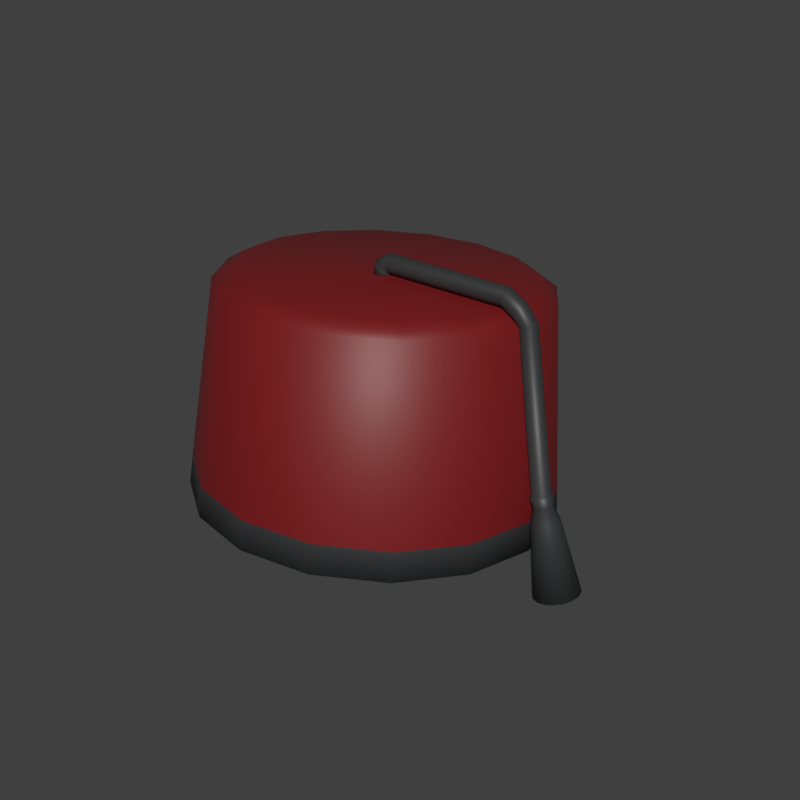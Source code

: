 # Source: DrGluon_Hat.blend  (saved by Blender 3.1.7; exported with 4.5.12 LTS)
import bpy
from mathutils import Matrix  # noqa: F401  (used for matrix-valued properties, if any)

bpy.ops.wm.read_factory_settings(use_empty=True)
scene = bpy.context.scene
scene.name = 'Scene'

# ---- materials (node trees are filled in below, after node groups)
mat_clothing_black = bpy.data.materials.new('Clothing Black')
mat_clothing_black.use_transparent_shadow = False
mat_strawberry_002 = bpy.data.materials.new('Strawberry.002')
mat_strawberry_002.use_transparent_shadow = False

# ---- material node trees
mat_clothing_black.use_nodes = True; mat_clothing_black.node_tree.nodes.clear()
_N = mat_clothing_black.node_tree.nodes; _L = mat_clothing_black.node_tree.links
n0 = _N.new('ShaderNodeBsdfPrincipled'); n0.name = 'Principled BSDF'; n0.location = (10, 300)
n0.distribution = 'GGX'
n0.subsurface_method = 'RANDOM_WALK_SKIN'
n0.inputs[0].default_value = (0.0331, 0.03434, 0.0356, 1.0)
n0.inputs[3].default_value = 1.45
n0.inputs[27].default_value = (0.0, 0.0, 0.0, 1.0)
n0.inputs[28].default_value = 1.0
n1 = _N.new('ShaderNodeOutputMaterial'); n1.name = 'Material Output'; n1.location = (300, 300)
_L.new(n0.outputs[0], n1.inputs[0])
n1.is_active_output = True
mat_strawberry_002.use_nodes = True; mat_strawberry_002.node_tree.nodes.clear()
_N = mat_strawberry_002.node_tree.nodes; _L = mat_strawberry_002.node_tree.links
n0 = _N.new('ShaderNodeBsdfPrincipled'); n0.name = 'Principled BSDF'; n0.location = (10, 300)
n0.distribution = 'GGX'
n0.subsurface_method = 'RANDOM_WALK_SKIN'
n0.inputs[0].default_value = (0.1844, 0.007242, 0.008876, 1.0)
n0.inputs[3].default_value = 1.45
n0.inputs[27].default_value = (0.0, 0.0, 0.0, 1.0)
n0.inputs[28].default_value = 1.0
n1 = _N.new('ShaderNodeOutputMaterial'); n1.name = 'Material Output'; n1.location = (300, 300)
_L.new(n0.outputs[0], n1.inputs[0])
n1.is_active_output = True

# ---- world
world_world = bpy.data.worlds.new('World'); scene.world = world_world
world_world.color = (0.05088, 0.05088, 0.05088)
world_world.use_sun_shadow = False
world_world.sun_shadow_jitter_overblur = 0.0
world_world.cycles.sampling_method = 'MANUAL'
world_world.light_settings.ao_factor = 0.2844

# ---- meshes
me_cylinder_015 = bpy.data.meshes.new('Cylinder.015')
me_cylinder_015.from_pydata([(-0.8515, 1.0, 0.208), (12.75, 0.9999, 0.209), (-0.8515, 0.9239, -0.1747), (12.69, 0.9234, -0.1697), (-0.8515, 0.7071, -0.4991), (12.65, 0.7064, -0.4909), (-0.8515, 0.3827, -0.7159), (12.62, 0.3818, -0.7057), (-0.8515, 4.729e-07, -0.792), (12.62, -0.0009606, -0.7814), (-0.8515, -0.3827, -0.7159), (12.63, -0.3835, -0.7064), (-0.8515, -0.7071, -0.4991), (12.67, -0.7077, -0.4923), (-0.8515, -0.9239, -0.1747), (12.72, -0.9242, -0.1715), (-0.8515, -1.0, 0.208), (12.77, -0.9999, 0.2071), (-0.8515, -0.9239, 0.5907), (12.83, -0.9234, 0.5857), (-0.8515, -0.7071, 0.9151), (12.87, -0.7064, 0.9069), (-0.8515, -0.3827, 1.132), (12.9, -0.3818, 1.122), (-0.8515, 5.604e-07, 1.208), (12.91, 0.0009593, 1.197), (-0.8515, 0.3827, 1.132), (12.89, 0.3835, 1.122), (-0.8515, 0.7071, 0.9151), (12.85, 0.7077, 0.9083), (-0.8515, 0.9239, 0.5907), (12.8, 0.9242, 0.5875), (-1.313, 1.0, 0.208), (-1.195, 0.9239, -0.1559), (-1.095, 0.7071, -0.4645), (-1.028, 0.3827, -0.6707), (-1.004, 5.66e-07, -0.7431), (-1.028, -0.3827, -0.6707), (-1.095, -0.7071, -0.4645), (-1.195, -0.9239, -0.1559), (-1.313, -1.0, 0.208), (-1.431, -0.9239, 0.572), (-1.532, -0.7071, 0.8805), (-1.599, -0.3827, 1.087), (-1.622, 1.017e-06, 1.159), (-1.599, 0.3827, 1.087), (-1.532, 0.7071, 0.8805), (-1.431, 0.9239, 0.572), (-1.831, 0.7664, -0.1691), (-1.522, 0.6903, -0.3954), (-1.261, 0.4735, -0.5872), (-1.086, 0.1491, -0.7154), (-1.024, -0.2336, -0.7604), (-1.086, -0.6163, -0.7154), (-1.261, -0.9407, -0.5872), (-1.522, -1.157, -0.3954), (-1.831, -1.234, -0.1691), (-2.139, -1.157, 0.05723), (-2.401, -0.9407, 0.2491), (-2.576, -0.6163, 0.3773), (-2.637, -0.2336, 0.4223), (-2.576, 0.1491, 0.3773), (-2.401, 0.4735, 0.2491), (-2.139, 0.6903, 0.05723), (-1.938, 0.7664, -0.9571), (-1.556, 0.6903, -0.9685), (-1.231, 0.4735, -0.9782), (-1.015, 0.1491, -0.9847), (-0.9385, -0.2336, -0.987), (-1.015, -0.6163, -0.9847), (-1.231, -0.9407, -0.9782), (-1.556, -1.157, -0.9685), (-1.938, -1.234, -0.9571), (-2.321, -1.157, -0.9457), (-2.645, -0.9407, -0.936), (-2.862, -0.6163, -0.9295), (-2.938, -0.2336, -0.9273), (-2.862, 0.1491, -0.9295), (-2.645, 0.4735, -0.936), (-2.321, 0.6903, -0.9457), (13.96, 0.9995, -1.011), (14.19, 1.083, -0.7057), (13.77, 0.777, -1.273), (13.66, 0.4491, -1.451), (13.63, 0.06567, -1.518), (13.7, -0.315, -1.465), (13.85, -0.6348, -1.299), (14.06, -0.8452, -1.045), (14.3, -0.914, -0.7429), (14.52, -0.8309, -0.4376), (14.71, -0.6085, -0.176), (14.82, -0.2806, 0.002183), (14.85, 0.1029, 0.06975), (14.78, 0.4835, 0.01643), (14.63, 0.8034, -0.1497), (14.42, 1.014, -0.4032), (17.39, 2.631, -19.03), (17.76, 2.732, -18.93), (17.1, 2.394, -19.13), (16.91, 2.057, -19.2), (16.87, 1.672, -19.24), (16.98, 1.297, -19.25), (17.22, 0.9885, -19.22), (17.55, 0.7945, -19.16), (17.93, 0.7443, -19.07), (18.29, 0.8453, -18.97), (18.59, 1.082, -18.88), (18.77, 1.419, -18.8), (18.81, 1.805, -18.76), (18.7, 2.18, -18.75), (18.46, 2.488, -18.78), (18.13, 2.682, -18.85), (16.0, -0.4678, -1.732), (16.18, -0.1288, -1.676), (14.32, 0.4873, -1.873), (14.28, 0.1014, -1.913), (16.22, 0.2571, -1.636), (14.39, -0.2727, -1.933), (16.11, 0.6312, -1.617), (14.63, -0.5779, -1.928), (15.87, 0.9364, -1.622), (14.96, -0.7679, -1.9), (15.54, 1.126, -1.65), (15.34, -0.8137, -1.853), (15.16, 1.172, -1.697), (14.8, 1.067, -1.756), (15.7, -0.7083, -1.794), (14.5, 0.8263, -1.818), (17.7, 2.754, -20.3), (18.06, 2.856, -20.2), (17.4, 2.514, -20.39), (17.21, 2.174, -20.47), (17.17, 1.785, -20.51), (17.28, 1.406, -20.52), (17.52, 1.095, -20.49), (17.86, 0.899, -20.43), (18.24, 0.8482, -20.34), (18.6, 0.9503, -20.24), (18.9, 1.19, -20.14), (19.09, 1.53, -20.07), (19.13, 1.919, -20.02), (19.02, 2.298, -20.01), (18.78, 2.609, -20.05), (18.45, 2.805, -20.11), (16.67, 1.662, -19.36), (16.8, 1.202, -19.36), (19.04, 1.825, -18.76), (18.91, 2.285, -18.75), (17.09, 0.8237, -19.33), (18.62, 2.663, -18.79), (17.5, 0.5859, -19.25), (18.21, 2.9, -18.87), (17.96, 0.5243, -19.14), (17.75, 2.962, -18.97), (17.3, 2.838, -19.09), (18.41, 0.6482, -19.02), (16.94, 2.548, -19.21), (18.77, 0.9388, -18.91), (16.72, 2.134, -19.3), (18.99, 1.352, -18.81), (19.28, 4.937, -29.58), (20.2, 5.192, -29.34), (18.53, 4.338, -29.82), (18.07, 3.488, -30.01), (17.97, 2.515, -30.12), (18.24, 1.567, -30.14), (18.84, 0.7893, -30.07), (19.68, 0.2997, -29.9), (20.63, 0.1728, -29.68), (21.55, 0.4279, -29.43), (22.29, 1.026, -29.2), (22.75, 1.877, -29.01), (22.86, 2.85, -28.9), (22.59, 3.798, -28.88), (21.99, 4.575, -28.95), (21.15, 5.065, -29.12), (19.84, 2.664, -21.36), (19.47, 3.138, -21.4), (17.55, 0.8312, -22.08), (18.06, 0.5329, -21.98), (18.96, 3.436, -21.5), (18.64, 0.4556, -21.85), (18.38, 3.514, -21.64), (17.82, 3.358, -21.79), (19.2, 0.6111, -21.7), (17.37, 2.994, -21.93), (19.66, 0.9756, -21.55), (17.09, 2.475, -22.05), (19.94, 1.494, -21.44), (17.02, 1.882, -22.12), (20.0, 2.087, -21.37), (17.19, 1.305, -22.13), (-2.473, 21.09, -25.19), (5.19, 19.57, -25.19), (11.69, 15.23, -25.19), (16.03, 8.731, -25.19), (17.55, 1.068, -25.19), (16.03, -6.594, -25.19), (11.69, -13.09, -25.19), (5.19, -17.43, -25.19), (-2.473, -18.96, -25.19), (-10.14, -17.43, -25.19), (-16.63, -13.09, -25.19), (-20.97, -6.594, -25.19), (-22.5, 1.068, -25.19), (-20.97, 8.731, -25.19), (-16.63, 15.23, -25.19), (-10.14, 19.57, -25.19), (-2.473, 16.57, -0.8947), (-2.473, 18.64, -2.166), (3.459, 15.39, -0.8947), (4.25, 17.3, -2.166), (8.488, 12.03, -0.8947), (9.95, 13.49, -2.166), (11.85, 7.0, -0.8947), (13.76, 7.791, -2.166), (13.03, 1.068, -0.8947), (15.1, 1.068, -2.166), (11.85, -4.863, -0.8947), (13.76, -5.655, -2.166), (8.488, -9.892, -0.8947), (9.95, -11.35, -2.166), (3.459, -13.25, -0.8947), (4.25, -15.16, -2.166), (-2.473, -14.43, -0.8947), (-2.473, -16.5, -2.166), (-8.405, -13.25, -0.8947), (-9.196, -15.16, -2.166), (-13.43, -9.892, -0.8947), (-14.9, -11.35, -2.166), (-16.79, -4.863, -0.8947), (-18.7, -5.655, -2.166), (-17.97, 1.068, -0.8947), (-20.04, 1.068, -2.166), (-16.79, 7.0, -0.8947), (-18.7, 7.791, -2.166), (-13.43, 12.03, -0.8947), (-14.9, 13.49, -2.166), (-8.405, 15.39, -0.8947), (-9.196, 17.3, -2.166), (-2.473, 20.79, -22.07), (5.076, 19.29, -22.07), (-10.02, 19.29, -22.07), (11.48, 15.02, -22.07), (15.75, 8.616, -22.07), (17.25, 1.068, -22.07), (15.75, -6.48, -22.07), (11.48, -12.88, -22.07), (5.076, -17.15, -22.07), (-2.473, -18.66, -22.07), (-10.02, -17.15, -22.07), (-16.42, -12.88, -22.07), (-20.7, -6.48, -22.07), (-22.2, 1.068, -22.07), (-20.7, 8.616, -22.07), (-16.42, 15.02, -22.07)], [], [(0, 1, 3, 2), (2, 3, 5, 4), (4, 5, 7, 6), (6, 7, 9, 8), (8, 9, 11, 10), (10, 11, 13, 12), (12, 13, 15, 14), (14, 15, 17, 16), (16, 17, 19, 18), (18, 19, 21, 20), (20, 21, 23, 22), (22, 23, 25, 24), (24, 25, 27, 26), (26, 27, 29, 28), (11, 9, 84, 85), (28, 29, 31, 30), (30, 31, 1, 0), (8, 10, 37, 36), (41, 42, 58, 57), (18, 20, 42, 41), (28, 30, 47, 46), (4, 6, 35, 34), (14, 16, 40, 39), (0, 2, 33, 32), (24, 26, 45, 44), (10, 12, 38, 37), (20, 22, 43, 42), (30, 0, 32, 47), (6, 8, 36, 35), (16, 18, 41, 40), (26, 28, 46, 45), (2, 4, 34, 33), (12, 14, 39, 38), (22, 24, 44, 43), (62, 63, 79, 78), (34, 35, 51, 50), (42, 43, 59, 58), (35, 36, 52, 51), (43, 44, 60, 59), (36, 37, 53, 52), (44, 45, 61, 60), (37, 38, 54, 53), (45, 46, 62, 61), (38, 39, 55, 54), (46, 47, 63, 62), (39, 40, 56, 55), (32, 33, 49, 48), (47, 32, 48, 63), (40, 41, 57, 56), (33, 34, 50, 49), (64, 65, 66, 67, 68, 69, 70, 71, 72, 73, 74, 75, 76, 77, 78, 79), (55, 56, 72, 71), (48, 49, 65, 64), (63, 48, 64, 79), (56, 57, 73, 72), (49, 50, 66, 65), (57, 58, 74, 73), (50, 51, 67, 66), (58, 59, 75, 74), (51, 52, 68, 67), (59, 60, 76, 75), (52, 53, 69, 68), (60, 61, 77, 76), (53, 54, 70, 69), (61, 62, 78, 77), (54, 55, 71, 70), (113, 112, 106, 107), (21, 19, 89, 90), (31, 29, 94, 95), (7, 5, 82, 83), (17, 15, 87, 88), (3, 1, 81, 80), (27, 25, 92, 93), (13, 11, 85, 86), (23, 21, 90, 91), (1, 31, 95, 81), (9, 7, 83, 84), (19, 17, 88, 89), (29, 27, 93, 94), (5, 3, 80, 82), (15, 13, 86, 87), (25, 23, 91, 92), (145, 144, 132, 133), (115, 114, 99, 100), (116, 113, 107, 108), (117, 115, 100, 101), (118, 116, 108, 109), (119, 117, 101, 102), (120, 118, 109, 110), (121, 119, 102, 103), (122, 120, 110, 111), (123, 121, 103, 104), (125, 124, 97, 96), (124, 122, 111, 97), (126, 123, 104, 105), (127, 125, 96, 98), (112, 126, 105, 106), (114, 127, 98, 99), (83, 82, 127, 114), (90, 89, 126, 112), (82, 80, 125, 127), (89, 88, 123, 126), (81, 95, 122, 124), (80, 81, 124, 125), (88, 87, 121, 123), (95, 94, 120, 122), (87, 86, 119, 121), (94, 93, 118, 120), (86, 85, 117, 119), (93, 92, 116, 118), (85, 84, 115, 117), (92, 91, 113, 116), (84, 83, 114, 115), (91, 90, 112, 113), (177, 176, 173, 174), (147, 146, 140, 141), (148, 145, 133, 134), (149, 147, 141, 142), (150, 148, 134, 135), (151, 149, 142, 143), (152, 150, 135, 136), (154, 153, 129, 128), (153, 151, 143, 129), (155, 152, 136, 137), (156, 154, 128, 130), (157, 155, 137, 138), (158, 156, 130, 131), (159, 157, 138, 139), (144, 158, 131, 132), (146, 159, 139, 140), (108, 107, 159, 146), (100, 99, 158, 144), (107, 106, 157, 159), (99, 98, 156, 158), (106, 105, 155, 157), (98, 96, 154, 156), (105, 104, 152, 155), (97, 111, 151, 153), (96, 97, 153, 154), (104, 103, 150, 152), (111, 110, 149, 151), (103, 102, 148, 150), (110, 109, 147, 149), (102, 101, 145, 148), (109, 108, 146, 147), (101, 100, 144, 145), (160, 161, 175, 174, 173, 172, 171, 170, 169, 168, 167, 166, 165, 164, 163, 162), (179, 178, 166, 167), (180, 177, 174, 175), (181, 179, 167, 168), (183, 182, 161, 160), (182, 180, 175, 161), (184, 181, 168, 169), (185, 183, 160, 162), (186, 184, 169, 170), (187, 185, 162, 163), (188, 186, 170, 171), (189, 187, 163, 164), (190, 188, 171, 172), (191, 189, 164, 165), (176, 190, 172, 173), (178, 191, 165, 166), (134, 133, 191, 178), (141, 140, 190, 176), (133, 132, 189, 191), (140, 139, 188, 190), (132, 131, 187, 189), (139, 138, 186, 188), (131, 130, 185, 187), (138, 137, 184, 186), (130, 128, 183, 185), (137, 136, 181, 184), (129, 143, 180, 182), (128, 129, 182, 183), (136, 135, 179, 181), (143, 142, 177, 180), (135, 134, 178, 179), (142, 141, 176, 177), (242, 239, 209, 240), (243, 213, 215, 244), (244, 215, 217, 245), (245, 217, 219, 246), (246, 219, 221, 247), (247, 221, 223, 248), (248, 223, 225, 249), (249, 225, 227, 250), (250, 227, 229, 251), (251, 229, 231, 252), (252, 231, 233, 253), (253, 233, 235, 254), (254, 235, 237, 255), (255, 237, 239, 242), (240, 209, 211, 241), (241, 211, 213, 243), (192, 193, 194, 195, 196, 197, 198, 199, 200, 201, 202, 203, 204, 205, 206, 207), (211, 209, 208, 210), (213, 211, 210, 212), (215, 213, 212, 214), (217, 215, 214, 216), (219, 217, 216, 218), (221, 219, 218, 220), (223, 221, 220, 222), (225, 223, 222, 224), (227, 225, 224, 226), (229, 227, 226, 228), (231, 229, 228, 230), (233, 231, 230, 232), (235, 233, 232, 234), (237, 235, 234, 236), (239, 237, 236, 238), (209, 239, 238, 208), (210, 208, 238, 236, 234, 232, 230, 228, 226, 224, 222, 220, 218, 216, 214, 212), (193, 241, 243, 194), (192, 240, 241, 193), (206, 255, 242, 207), (205, 254, 255, 206), (204, 253, 254, 205), (203, 252, 253, 204), (202, 251, 252, 203), (201, 250, 251, 202), (200, 249, 250, 201), (199, 248, 249, 200), (198, 247, 248, 199), (197, 246, 247, 198), (196, 245, 246, 197), (195, 244, 245, 196), (194, 243, 244, 195), (207, 242, 240, 192)])
me_cylinder_015.polygons.foreach_set('use_smooth', [True] * 228)
me_cylinder_015.polygons.foreach_set('material_index', [0, 0, 0, 0, 0, 0, 0, 0, 0, 0, 0, 0, 0, 0, 0, 0, 0, 0, 0, 0, 0, 0, 0, 0, 0, 0, 0, 0, 0, 0, 0, 0, 0, 0, 0, 0, 0, 0, 0, 0, 0, 0, 0, 0, 0, 0, 0, 0, 0, 0, 0, 0, 0, 0, 0, 0, 0, 0, 0, 0, 0, 0, 0, 0, 0, 0, 0, 0, 0, 0, 0, 0, 0, 0, 0, 0, 0, 0, 0, 0, 0, 0, 0, 0, 0, 0, 0, 0, 0, 0, 0, 0, 0, 0, 0, 0, 0, 0, 0, 0, 0, 0, 0, 0, 0, 0, 0, 0, 0, 0, 0, 0, 0, 0, 0, 0, 0, 0, 0, 0, 0, 0, 0, 0, 0, 0, 0, 0, 0, 0, 0, 0, 0, 0, 0, 0, 0, 0, 0, 0, 0, 0, 0, 0, 0, 0, 0, 0, 0, 0, 0, 0, 0, 0, 0, 0, 0, 0, 0, 0, 0, 0, 0, 0, 0, 0, 0, 0, 0, 0, 0, 0, 0, 0, 0, 0, 0, 0, 1, 1, 1, 1, 1, 1, 1, 1, 1, 1, 1, 1, 1, 1, 1, 1, 1, 1, 1, 1, 1, 1, 1, 1, 1, 1, 1, 1, 1, 1, 1, 1, 1, 1, 0, 0, 0, 0, 0, 0, 0, 0, 0, 0, 0, 0, 0, 0, 0, 0])
_uv = me_cylinder_015.uv_layers.new(name='UVMap')
_uv.uv.foreach_set('vector', [1.0, 0.5, 1.0, 1.0, 0.9375, 1.0, 0.9375, 0.5, 0.9375, 0.5, 0.9375, 1.0, 0.875, 1.0, 0.875, 0.5, 0.875, 0.5, 0.875, 1.0, 0.8125, 1.0, 0.8125, 0.5, 0.8125, 0.5, 0.8125, 1.0, 0.75, 1.0, 0.75, 0.5, 0.75, 0.5, 0.75, 1.0, 0.6875, 1.0, 0.6875, 0.5, 0.6875, 0.5, 0.6875, 1.0, 0.625, 1.0, 0.625, 0.5, 0.625, 0.5, 0.625, 1.0, 0.5625, 1.0, 0.5625, 0.5, 0.5625, 0.5, 0.5625, 1.0, 0.5, 1.0, 0.5, 0.5, 0.5, 0.5, 0.5, 1.0, 0.4375, 1.0, 0.4375, 0.5, 0.4375, 0.5, 0.4375, 1.0, 0.375, 1.0, 0.375, 0.5, 0.375, 0.5, 0.375, 1.0, 0.3125, 1.0, 0.3125, 0.5, 0.3125, 0.5, 0.3125, 1.0, 0.25, 1.0, 0.25, 0.5, 0.25, 0.5, 0.25, 1.0, 0.1875, 1.0, 0.1875, 0.5, 0.1875, 0.5, 0.1875, 1.0, 0.125, 1.0, 0.125, 0.5, 0.6875, 1.0, 0.75, 1.0, 0.75, 1.0, 0.6875, 1.0, 0.125, 0.5, 0.125, 1.0, 0.0625, 1.0, 0.0625, 0.5, 0.0625, 0.5, 0.0625, 1.0, 0.0, 1.0, 0.0, 0.5, 0.75, 0.5, 0.6875, 0.5, 0.6875, 0.5, 0.75, 0.5, 0.4375, 0.5, 0.375, 0.5, 0.375, 0.5, 0.4375, 0.5, 0.4375, 0.5, 0.375, 0.5, 0.375, 0.5, 0.4375, 0.5, 0.125, 0.5, 0.0625, 0.5, 0.0625, 0.5, 0.125, 0.5, 0.875, 0.5, 0.8125, 0.5, 0.8125, 0.5, 0.875, 0.5, 0.5625, 0.5, 0.5, 0.5, 0.5, 0.5, 0.5625, 0.5, 1.0, 0.5, 0.9375, 0.5, 0.9375, 0.5, 1.0, 0.5, 0.25, 0.5, 0.1875, 0.5, 0.1875, 0.5, 0.25, 0.5, 0.6875, 0.5, 0.625, 0.5, 0.625, 0.5, 0.6875, 0.5, 0.375, 0.5, 0.3125, 0.5, 0.3125, 0.5, 0.375, 0.5, 0.0625, 0.5, 0.0, 0.5, 0.0, 0.5, 0.0625, 0.5, 0.8125, 0.5, 0.75, 0.5, 0.75, 0.5, 0.8125, 0.5, 0.5, 0.5, 0.4375, 0.5, 0.4375, 0.5, 0.5, 0.5, 0.1875, 0.5, 0.125, 0.5, 0.125, 0.5, 0.1875, 0.5, 0.9375, 0.5, 0.875, 0.5, 0.875, 0.5, 0.9375, 0.5, 0.625, 0.5, 0.5625, 0.5, 0.5625, 0.5, 0.625, 0.5, 0.3125, 0.5, 0.25, 0.5, 0.25, 0.5, 0.3125, 0.5, 0.125, 0.5, 0.0625, 0.5, 0.0625, 0.5, 0.125, 0.5, 0.875, 0.5, 0.8125, 0.5, 0.8125, 0.5, 0.875, 0.5, 0.375, 0.5, 0.3125, 0.5, 0.3125, 0.5, 0.375, 0.5, 0.8125, 0.5, 0.75, 0.5, 0.75, 0.5, 0.8125, 0.5, 0.3125, 0.5, 0.25, 0.5, 0.25, 0.5, 0.3125, 0.5, 0.75, 0.5, 0.6875, 0.5, 0.6875, 0.5, 0.75, 0.5, 0.25, 0.5, 0.1875, 0.5, 0.1875, 0.5, 0.25, 0.5, 0.6875, 0.5, 0.625, 0.5, 0.625, 0.5, 0.6875, 0.5, 0.1875, 0.5, 0.125, 0.5, 0.125, 0.5, 0.1875, 0.5, 0.625, 0.5, 0.5625, 0.5, 0.5625, 0.5, 0.625, 0.5, 0.125, 0.5, 0.0625, 0.5, 0.0625, 0.5, 0.125, 0.5, 0.5625, 0.5, 0.5, 0.5, 0.5, 0.5, 0.5625, 0.5, 1.0, 0.5, 0.9375, 0.5, 0.9375, 0.5, 1.0, 0.5, 0.0625, 0.5, 0.0, 0.5, 0.0, 0.5, 0.0625, 0.5, 0.5, 0.5, 0.4375, 0.5, 0.4375, 0.5, 0.5, 0.5, 0.9375, 0.5, 0.875, 0.5, 0.875, 0.5, 0.9375, 0.5, 0.75, 0.49, 0.8418, 0.4717, 0.9197, 0.4197, 0.9717, 0.3418, 0.99, 0.25, 0.9717, 0.1582, 0.9197, 0.08029, 0.8418, 0.02827, 0.75, 0.01, 0.6582, 0.02827, 0.5803, 0.08029, 0.5283, 0.1582, 0.51, 0.25, 0.5283, 0.3418, 0.5803, 0.4197, 0.6582, 0.4717, 0.5625, 0.5, 0.5, 0.5, 0.5, 0.5, 0.5625, 0.5, 1.0, 0.5, 0.9375, 0.5, 0.9375, 0.5, 1.0, 0.5, 0.0625, 0.5, 0.0, 0.5, 0.0, 0.5, 0.0625, 0.5, 0.5, 0.5, 0.4375, 0.5, 0.4375, 0.5, 0.5, 0.5, 0.9375, 0.5, 0.875, 0.5, 0.875, 0.5, 0.9375, 0.5, 0.4375, 0.5, 0.375, 0.5, 0.375, 0.5, 0.4375, 0.5, 0.875, 0.5, 0.8125, 0.5, 0.8125, 0.5, 0.875, 0.5, 0.375, 0.5, 0.3125, 0.5, 0.3125, 0.5, 0.375, 0.5, 0.8125, 0.5, 0.75, 0.5, 0.75, 0.5, 0.8125, 0.5, 0.3125, 0.5, 0.25, 0.5, 0.25, 0.5, 0.3125, 0.5, 0.75, 0.5, 0.6875, 0.5, 0.6875, 0.5, 0.75, 0.5, 0.25, 0.5, 0.1875, 0.5, 0.1875, 0.5, 0.25, 0.5, 0.6875, 0.5, 0.625, 0.5, 0.625, 0.5, 0.6875, 0.5, 0.1875, 0.5, 0.125, 0.5, 0.125, 0.5, 0.1875, 0.5, 0.625, 0.5, 0.5625, 0.5, 0.5625, 0.5, 0.625, 0.5, 0.3125, 1.0, 0.375, 1.0, 0.375, 1.0, 0.3125, 1.0, 0.375, 1.0, 0.4375, 1.0, 0.4375, 1.0, 0.375, 1.0, 0.0625, 1.0, 0.125, 1.0, 0.125, 1.0, 0.0625, 1.0, 0.8125, 1.0, 0.875, 1.0, 0.875, 1.0, 0.8125, 1.0, 0.5, 1.0, 0.5625, 1.0, 0.5625, 1.0, 0.5, 1.0, 0.9375, 1.0, 1.0, 1.0, 1.0, 1.0, 0.9375, 1.0, 0.1875, 1.0, 0.25, 1.0, 0.25, 1.0, 0.1875, 1.0, 0.625, 1.0, 0.6875, 1.0, 0.6875, 1.0, 0.625, 1.0, 0.3125, 1.0, 0.375, 1.0, 0.375, 1.0, 0.3125, 1.0, 0.0, 1.0, 0.0625, 1.0, 0.0625, 1.0, 0.0, 1.0, 0.75, 1.0, 0.8125, 1.0, 0.8125, 1.0, 0.75, 1.0, 0.4375, 1.0, 0.5, 1.0, 0.5, 1.0, 0.4375, 1.0, 0.125, 1.0, 0.1875, 1.0, 0.1875, 1.0, 0.125, 1.0, 0.875, 1.0, 0.9375, 1.0, 0.9375, 1.0, 0.875, 1.0, 0.5625, 1.0, 0.625, 1.0, 0.625, 1.0, 0.5625, 1.0, 0.25, 1.0, 0.3125, 1.0, 0.3125, 1.0, 0.25, 1.0, 0.6875, 1.0, 0.75, 1.0, 0.75, 1.0, 0.6875, 1.0, 0.75, 1.0, 0.8125, 1.0, 0.8125, 1.0, 0.75, 1.0, 0.25, 1.0, 0.3125, 1.0, 0.3125, 1.0, 0.25, 1.0, 0.6875, 1.0, 0.75, 1.0, 0.75, 1.0, 0.6875, 1.0, 0.1875, 1.0, 0.25, 1.0, 0.25, 1.0, 0.1875, 1.0, 0.625, 1.0, 0.6875, 1.0, 0.6875, 1.0, 0.625, 1.0, 0.125, 1.0, 0.1875, 1.0, 0.1875, 1.0, 0.125, 1.0, 0.5625, 1.0, 0.625, 1.0, 0.625, 1.0, 0.5625, 1.0, 0.0625, 1.0, 0.125, 1.0, 0.125, 1.0, 0.0625, 1.0, 0.5, 1.0, 0.5625, 1.0, 0.5625, 1.0, 0.5, 1.0, 0.9375, 1.0, 1.0, 1.0, 1.0, 1.0, 0.9375, 1.0, 0.0, 1.0, 0.0625, 1.0, 0.0625, 1.0, 0.0, 1.0, 0.4375, 1.0, 0.5, 1.0, 0.5, 1.0, 0.4375, 1.0, 0.875, 1.0, 0.9375, 1.0, 0.9375, 1.0, 0.875, 1.0, 0.375, 1.0, 0.4375, 1.0, 0.4375, 1.0, 0.375, 1.0, 0.8125, 1.0, 0.875, 1.0, 0.875, 1.0, 0.8125, 1.0, 0.8125, 1.0, 0.875, 1.0, 0.875, 1.0, 0.8125, 1.0, 0.375, 1.0, 0.4375, 1.0, 0.4375, 1.0, 0.375, 1.0, 0.875, 1.0, 0.9375, 1.0, 0.9375, 1.0, 0.875, 1.0, 0.4375, 1.0, 0.5, 1.0, 0.5, 1.0, 0.4375, 1.0, 0.0, 1.0, 0.0625, 1.0, 0.0625, 1.0, 0.0, 1.0, 0.9375, 1.0, 1.0, 1.0, 1.0, 1.0, 0.9375, 1.0, 0.5, 1.0, 0.5625, 1.0, 0.5625, 1.0, 0.5, 1.0, 0.0625, 1.0, 0.125, 1.0, 0.125, 1.0, 0.0625, 1.0, 0.5625, 1.0, 0.625, 1.0, 0.625, 1.0, 0.5625, 1.0, 0.125, 1.0, 0.1875, 1.0, 0.1875, 1.0, 0.125, 1.0, 0.625, 1.0, 0.6875, 1.0, 0.6875, 1.0, 0.625, 1.0, 0.1875, 1.0, 0.25, 1.0, 0.25, 1.0, 0.1875, 1.0, 0.6875, 1.0, 0.75, 1.0, 0.75, 1.0, 0.6875, 1.0, 0.25, 1.0, 0.3125, 1.0, 0.3125, 1.0, 0.25, 1.0, 0.75, 1.0, 0.8125, 1.0, 0.8125, 1.0, 0.75, 1.0, 0.3125, 1.0, 0.375, 1.0, 0.375, 1.0, 0.3125, 1.0, 0.125, 1.0, 0.1875, 1.0, 0.1875, 1.0, 0.125, 1.0, 0.1875, 1.0, 0.25, 1.0, 0.25, 1.0, 0.1875, 1.0, 0.625, 1.0, 0.6875, 1.0, 0.6875, 1.0, 0.625, 1.0, 0.125, 1.0, 0.1875, 1.0, 0.1875, 1.0, 0.125, 1.0, 0.5625, 1.0, 0.625, 1.0, 0.625, 1.0, 0.5625, 1.0, 0.0625, 1.0, 0.125, 1.0, 0.125, 1.0, 0.0625, 1.0, 0.5, 1.0, 0.5625, 1.0, 0.5625, 1.0, 0.5, 1.0, 0.9375, 1.0, 1.0, 1.0, 1.0, 1.0, 0.9375, 1.0, 0.0, 1.0, 0.0625, 1.0, 0.0625, 1.0, 0.0, 1.0, 0.4375, 1.0, 0.5, 1.0, 0.5, 1.0, 0.4375, 1.0, 0.875, 1.0, 0.9375, 1.0, 0.9375, 1.0, 0.875, 1.0, 0.375, 1.0, 0.4375, 1.0, 0.4375, 1.0, 0.375, 1.0, 0.8125, 1.0, 0.875, 1.0, 0.875, 1.0, 0.8125, 1.0, 0.3125, 1.0, 0.375, 1.0, 0.375, 1.0, 0.3125, 1.0, 0.75, 1.0, 0.8125, 1.0, 0.8125, 1.0, 0.75, 1.0, 0.25, 1.0, 0.3125, 1.0, 0.3125, 1.0, 0.25, 1.0, 0.25, 1.0, 0.3125, 1.0, 0.3125, 1.0, 0.25, 1.0, 0.75, 1.0, 0.8125, 1.0, 0.8125, 1.0, 0.75, 1.0, 0.3125, 1.0, 0.375, 1.0, 0.375, 1.0, 0.3125, 1.0, 0.8125, 1.0, 0.875, 1.0, 0.875, 1.0, 0.8125, 1.0, 0.375, 1.0, 0.4375, 1.0, 0.4375, 1.0, 0.375, 1.0, 0.875, 1.0, 0.9375, 1.0, 0.9375, 1.0, 0.875, 1.0, 0.4375, 1.0, 0.5, 1.0, 0.5, 1.0, 0.4375, 1.0, 0.0, 1.0, 0.0625, 1.0, 0.0625, 1.0, 0.0, 1.0, 0.9375, 1.0, 1.0, 1.0, 1.0, 1.0, 0.9375, 1.0, 0.5, 1.0, 0.5625, 1.0, 0.5625, 1.0, 0.5, 1.0, 0.0625, 1.0, 0.125, 1.0, 0.125, 1.0, 0.0625, 1.0, 0.5625, 1.0, 0.625, 1.0, 0.625, 1.0, 0.5625, 1.0, 0.125, 1.0, 0.1875, 1.0, 0.1875, 1.0, 0.125, 1.0, 0.625, 1.0, 0.6875, 1.0, 0.6875, 1.0, 0.625, 1.0, 0.1875, 1.0, 0.25, 1.0, 0.25, 1.0, 0.1875, 1.0, 0.6875, 1.0, 0.75, 1.0, 0.75, 1.0, 0.6875, 1.0, 0.3418, 0.4717, 0.25, 0.49, 0.1582, 0.4717, 0.08029, 0.4197, 0.02827, 0.3418, 0.01, 0.25, 0.02827, 0.1582, 0.08029, 0.08029, 0.1582, 0.02827, 0.25, 0.01, 0.3418, 0.02827, 0.4197, 0.08029, 0.4717, 0.1582, 0.49, 0.25, 0.4717, 0.3418, 0.4197, 0.4197, 0.5625, 1.0, 0.625, 1.0, 0.625, 1.0, 0.5625, 1.0, 0.0625, 1.0, 0.125, 1.0, 0.125, 1.0, 0.0625, 1.0, 0.5, 1.0, 0.5625, 1.0, 0.5625, 1.0, 0.5, 1.0, 0.9375, 1.0, 1.0, 1.0, 1.0, 1.0, 0.9375, 1.0, 0.0, 1.0, 0.0625, 1.0, 0.0625, 1.0, 0.0, 1.0, 0.4375, 1.0, 0.5, 1.0, 0.5, 1.0, 0.4375, 1.0, 0.875, 1.0, 0.9375, 1.0, 0.9375, 1.0, 0.875, 1.0, 0.375, 1.0, 0.4375, 1.0, 0.4375, 1.0, 0.375, 1.0, 0.8125, 1.0, 0.875, 1.0, 0.875, 1.0, 0.8125, 1.0, 0.3125, 1.0, 0.375, 1.0, 0.375, 1.0, 0.3125, 1.0, 0.75, 1.0, 0.8125, 1.0, 0.8125, 1.0, 0.75, 1.0, 0.25, 1.0, 0.3125, 1.0, 0.3125, 1.0, 0.25, 1.0, 0.6875, 1.0, 0.75, 1.0, 0.75, 1.0, 0.6875, 1.0, 0.1875, 1.0, 0.25, 1.0, 0.25, 1.0, 0.1875, 1.0, 0.625, 1.0, 0.6875, 1.0, 0.6875, 1.0, 0.625, 1.0, 0.625, 1.0, 0.6875, 1.0, 0.6875, 1.0, 0.625, 1.0, 0.1875, 1.0, 0.25, 1.0, 0.25, 1.0, 0.1875, 1.0, 0.6875, 1.0, 0.75, 1.0, 0.75, 1.0, 0.6875, 1.0, 0.25, 1.0, 0.3125, 1.0, 0.3125, 1.0, 0.25, 1.0, 0.75, 1.0, 0.8125, 1.0, 0.8125, 1.0, 0.75, 1.0, 0.3125, 1.0, 0.375, 1.0, 0.375, 1.0, 0.3125, 1.0, 0.8125, 1.0, 0.875, 1.0, 0.875, 1.0, 0.8125, 1.0, 0.375, 1.0, 0.4375, 1.0, 0.4375, 1.0, 0.375, 1.0, 0.875, 1.0, 0.9375, 1.0, 0.9375, 1.0, 0.875, 1.0, 0.4375, 1.0, 0.5, 1.0, 0.5, 1.0, 0.4375, 1.0, 0.0, 1.0, 0.0625, 1.0, 0.0625, 1.0, 0.0, 1.0, 0.9375, 1.0, 1.0, 1.0, 1.0, 1.0, 0.9375, 1.0, 0.5, 1.0, 0.5625, 1.0, 0.5625, 1.0, 0.5, 1.0, 0.0625, 1.0, 0.125, 1.0, 0.125, 1.0, 0.0625, 1.0, 0.5625, 1.0, 0.625, 1.0, 0.625, 1.0, 0.5625, 1.0, 0.125, 1.0, 0.1875, 1.0, 0.1875, 1.0, 0.125, 1.0, 0.0625, 0.7367, 0.0625, 0.9735, 0.0, 0.9735, 0.0, 0.7367, 0.875, 0.7367, 0.875, 0.9735, 0.8125, 0.9735, 0.8125, 0.7367, 0.8125, 0.7367, 0.8125, 0.9735, 0.75, 0.9735, 0.75, 0.7367, 0.75, 0.7367, 0.75, 0.9735, 0.6875, 0.9735, 0.6875, 0.7367, 0.6875, 0.7367, 0.6875, 0.9735, 0.625, 0.9735, 0.625, 0.7367, 0.625, 0.7367, 0.625, 0.9735, 0.5625, 0.9735, 0.5625, 0.7367, 0.5625, 0.7367, 0.5625, 0.9735, 0.5, 0.9735, 0.5, 0.7367, 0.5, 0.7367, 0.5, 0.9735, 0.4375, 0.9735, 0.4375, 0.7367, 0.4375, 0.7367, 0.4375, 0.9735, 0.375, 0.9735, 0.375, 0.7367, 0.375, 0.7367, 0.375, 0.9735, 0.3125, 0.9735, 0.3125, 0.7367, 0.3125, 0.7367, 0.3125, 0.9735, 0.25, 0.9735, 0.25, 0.7367, 0.25, 0.7367, 0.25, 0.9735, 0.1875, 0.9735, 0.1875, 0.7367, 0.1875, 0.7367, 0.1875, 0.9735, 0.125, 0.9735, 0.125, 0.7367, 0.125, 0.7367, 0.125, 0.9735, 0.0625, 0.9735, 0.0625, 0.7367, 1.0, 0.7367, 1.0, 0.9735, 0.9375, 0.9735, 0.9375, 0.7367, 0.9375, 0.7367, 0.9375, 0.9735, 0.875, 0.9735, 0.875, 0.7367, 0.75, 0.49, 0.8418, 0.4717, 0.9197, 0.4197, 0.9717, 0.3418, 0.99, 0.25, 0.9717, 0.1582, 0.9197, 0.08029, 0.8418, 0.02827, 0.75, 0.01, 0.6582, 0.02827, 0.5803, 0.08029, 0.5283, 0.1582, 0.51, 0.25, 0.5283, 0.3418, 0.5803, 0.4197, 0.6582, 0.4717, 0.3418, 0.4717, 0.25, 0.49, 0.25, 0.4632, 0.3316, 0.447, 0.4197, 0.4197, 0.3418, 0.4717, 0.3316, 0.447, 0.4008, 0.4008, 0.4717, 0.3418, 0.4197, 0.4197, 0.4008, 0.4008, 0.447, 0.3316, 0.49, 0.25, 0.4717, 0.3418, 0.447, 0.3316, 0.4632, 0.25, 0.4717, 0.1582, 0.49, 0.25, 0.4632, 0.25, 0.447, 0.1684, 0.4197, 0.08029, 0.4717, 0.1582, 0.447, 0.1684, 0.4008, 0.09922, 0.3418, 0.02827, 0.4197, 0.08029, 0.4008, 0.09922, 0.3316, 0.05299, 0.25, 0.01, 0.3418, 0.02827, 0.3316, 0.05299, 0.25, 0.03676, 0.1582, 0.02827, 0.25, 0.01, 0.25, 0.03676, 0.1684, 0.05299, 0.08029, 0.08029, 0.1582, 0.02827, 0.1684, 0.05299, 0.09922, 0.09922, 0.02827, 0.1582, 0.08029, 0.08029, 0.09922, 0.09922, 0.05299, 0.1684, 0.01, 0.25, 0.02827, 0.1582, 0.05299, 0.1684, 0.03676, 0.25, 0.02827, 0.3418, 0.01, 0.25, 0.03676, 0.25, 0.05299, 0.3316, 0.08029, 0.4197, 0.02827, 0.3418, 0.05299, 0.3316, 0.09922, 0.4008, 0.1582, 0.4717, 0.08029, 0.4197, 0.09922, 0.4008, 0.1684, 0.447, 0.25, 0.49, 0.1582, 0.4717, 0.1684, 0.447, 0.25, 0.4632, 0.3316, 0.447, 0.25, 0.4632, 0.1684, 0.447, 0.09922, 0.4008, 0.05299, 0.3316, 0.03676, 0.25, 0.05299, 0.1684, 0.09922, 0.09922, 0.1684, 0.05299, 0.25, 0.03676, 0.3316, 0.05299, 0.4008, 0.09922, 0.447, 0.1684, 0.4632, 0.25, 0.447, 0.3316, 0.4008, 0.4008, 0.9375, 0.5, 0.9375, 0.7367, 0.875, 0.7367, 0.875, 0.5, 1.0, 0.5, 1.0, 0.7367, 0.9375, 0.7367, 0.9375, 0.5, 0.125, 0.5, 0.125, 0.7367, 0.0625, 0.7367, 0.0625, 0.5, 0.1875, 0.5, 0.1875, 0.7367, 0.125, 0.7367, 0.125, 0.5, 0.25, 0.5, 0.25, 0.7367, 0.1875, 0.7367, 0.1875, 0.5, 0.3125, 0.5, 0.3125, 0.7367, 0.25, 0.7367, 0.25, 0.5, 0.375, 0.5, 0.375, 0.7367, 0.3125, 0.7367, 0.3125, 0.5, 0.4375, 0.5, 0.4375, 0.7367, 0.375, 0.7367, 0.375, 0.5, 0.5, 0.5, 0.5, 0.7367, 0.4375, 0.7367, 0.4375, 0.5, 0.5625, 0.5, 0.5625, 0.7367, 0.5, 0.7367, 0.5, 0.5, 0.625, 0.5, 0.625, 0.7367, 0.5625, 0.7367, 0.5625, 0.5, 0.6875, 0.5, 0.6875, 0.7367, 0.625, 0.7367, 0.625, 0.5, 0.75, 0.5, 0.75, 0.7367, 0.6875, 0.7367, 0.6875, 0.5, 0.8125, 0.5, 0.8125, 0.7367, 0.75, 0.7367, 0.75, 0.5, 0.875, 0.5, 0.875, 0.7367, 0.8125, 0.7367, 0.8125, 0.5, 0.0625, 0.5, 0.0625, 0.7367, 0.0, 0.7367, 0.0, 0.5])
me_cylinder_015.materials.append(mat_clothing_black)
me_cylinder_015.materials.append(mat_strawberry_002)
me_cylinder_015.update()
arm_armature_001 = bpy.data.armatures.new('Armature.001')  # bones are not reproduced

# ---- objects
ob_armature = bpy.data.objects.new('Armature', arm_armature_001)
ob_drgluon_fez_hat = bpy.data.objects.new('DrGluon Fez Hat', me_cylinder_015)

# ---- transforms, parenting, visibility, modifiers, constraints
ob_armature.location = (0.0, 0.0, 0.0)
ob_armature.show_in_front = True
ob_armature.lineart.crease_threshold = 0.0
ob_drgluon_fez_hat.parent = ob_armature
ob_drgluon_fez_hat.location = (0.02355, 0.01565, 1.352)
ob_drgluon_fez_hat.rotation_euler = (-0.09016, 0.0, 0.0)
ob_drgluon_fez_hat.scale = (0.009522, 0.009522, 0.009522)
_vg = ob_drgluon_fez_hat.vertex_groups.new(name='LowerSpine')
_vg = ob_drgluon_fez_hat.vertex_groups.new(name='Spine')
_vg = ob_drgluon_fez_hat.vertex_groups.new(name='UpperSpine')
_vg = ob_drgluon_fez_hat.vertex_groups.new(name='Neck')
_vg = ob_drgluon_fez_hat.vertex_groups.new(name='Head')
_vg.add([0, 1, 2, 3, 4, 5, 6, 7, 8, 9, 10, 11, 12, 13, 14, 15, 16, 17, 18, 19, 20, 21, 22, 23, 24, 25, 26, 27, 28, 29, 30, 31, 32, 33, 34, 35, 36, 37, 38, 39, 40, 41, 42, 43, 44, 45, 46, 47, 48, 49, 50, 51, 52, 53, 54, 55, 56, 57, 58, 59, 60, 61, 62, 63, 64, 65, 66, 67, 68, 69, 70, 71, 72, 73, 74, 75, 76, 77, 78, 79, 80, 81, 82, 83, 84, 85, 86, 87, 88, 89, 90, 91, 92, 93, 94, 95, 96, 97, 98, 99, 100, 101, 102, 103, 104, 105, 106, 107, 108, 109, 110, 111, 112, 113, 114, 115, 116, 117, 118, 119, 120, 121, 122, 123, 124, 125, 126, 127, 128, 129, 130, 131, 132, 133, 134, 135, 136, 137, 138, 139, 140, 141, 142, 143, 144, 145, 146, 147, 148, 149, 150, 151, 152, 153, 154, 155, 156, 157, 158, 159, 160, 161, 162, 163, 164, 165, 166, 167, 168, 169, 170, 171, 172, 173, 174, 175, 176, 177, 178, 179, 180, 181, 182, 183, 184, 185, 186, 187, 188, 189, 190, 191, 192, 193, 194, 195, 196, 197, 198, 199, 200, 201, 202, 203, 204, 205, 206, 207, 208, 209, 210, 211, 212, 213, 214, 215, 216, 217, 218, 219, 220, 221, 222, 223, 224, 225, 226, 227, 228, 229, 230, 231, 232, 233, 234, 235, 236, 237, 238, 239, 240, 241, 242, 243, 244, 245, 246, 247, 248, 249, 250, 251, 252, 253, 254, 255], 1.0, 'REPLACE')
_vg = ob_drgluon_fez_hat.vertex_groups.new(name='Shoulder.L')
_vg = ob_drgluon_fez_hat.vertex_groups.new(name='UpperArm.L')
_vg = ob_drgluon_fez_hat.vertex_groups.new(name='LowerArm.L')
for _i, _w in zip([0, 1, 2, 3, 4, 5, 6, 7, 8, 9, 10, 11, 12, 13, 14, 15, 16, 17, 18, 19, 20, 21, 22, 23, 24, 25, 26, 27, 28, 29, 30, 31, 32, 33, 34, 35, 36, 37, 38, 39, 40, 41, 42, 43, 44, 45, 46, 47, 48, 49, 50, 51, 52, 53, 54, 55, 56, 57, 58, 59, 60, 61, 62, 63, 64, 65, 66, 67, 68, 69, 70, 71, 72, 73, 74, 75, 76, 77, 78, 79, 80, 81, 82, 83, 84, 85, 86, 87, 88, 89, 90, 91, 92, 93, 94, 95, 96, 97, 98, 99, 100, 101, 102, 103, 104, 105, 106, 107, 108, 109, 110, 111, 112, 113, 114, 115, 116, 117, 118, 119, 120, 121, 122, 123, 124, 125, 126, 127, 128, 129, 130, 131, 132, 133, 134, 135, 136, 137, 138, 139, 140, 141, 142, 143, 144, 145, 146, 147, 148, 149, 150, 151, 152, 153, 154, 155, 156, 157, 158, 159, 160, 161, 162, 163, 164, 165, 166, 167, 168, 169, 170, 171, 172, 173, 174, 175, 176, 177, 178, 179, 180, 181, 182, 183, 184, 185, 186, 187, 188, 189, 190, 191], [0.0, 0.0, 0.0, 0.0, 0.0, 0.0, 0.0, 0.0, 0.0, 0.0, 0.0, 0.0, 0.0, 0.0, 0.0, 0.0, 0.0, 0.0, 0.0, 0.0, 0.0, 0.0, 0.0, 0.0, 0.0, 0.0, 0.0, 0.0, 0.0, 0.0, 0.0, 0.0, 0.0, 0.0, 0.0, 0.0, 0.0, 0.0, 0.0, 0.0, 0.0, 0.0, 0.0, 0.0, 0.0, 0.0, 0.0, 0.0, 0.0, 0.0, 0.0, 0.0, 0.0, 0.0, 0.0, 0.0, 0.0, 0.0, 0.0, 0.0, 0.0, 0.0, 0.0, 0.0, 0.0, 0.0, 0.0, 0.0, 0.0, 0.0, 0.0, 0.0, 0.0, 0.0, 0.0, 0.0, 0.0, 0.0, 0.0, 0.0, 0.0, 0.0, 0.0, 0.0, 0.0, 0.0, 0.0, 0.0, 0.0, 0.0, 0.0, 0.0, 0.0, 0.0, 0.0, 0.0, 0.0, 0.0, 0.0, 0.0, 0.0, 0.0, 0.0, 0.0, 0.0, 0.0, 0.0, 0.0, 0.0, 0.0, 0.0, 0.0, 0.0, 0.0, 0.0, 0.0, 0.0, 0.0, 0.0, 0.0, 0.0, 0.0, 0.0, 0.0, 0.0, 0.0, 0.0, 0.0, 0.0, 0.0, 0.0, 0.0, 0.0, 0.0, 0.0, 0.0, 0.0, 0.0, 0.0, 0.0, 0.0, 0.0, 0.0, 0.0, 0.0, 0.0, 0.0, 0.0, 0.0, 0.0, 0.0, 0.0, 0.0, 0.0, 0.0, 0.0, 0.0, 0.0, 0.0, 0.0, 0.0, 0.0, 0.0, 0.0, 0.0, 0.0, 0.0, 0.0, 0.0, 0.0, 0.0, 0.0, 0.0, 0.0, 0.0, 0.0, 0.0, 0.0, 0.0, 0.0, 0.0, 0.0, 0.0, 0.0, 0.0, 0.0, 0.0, 0.0, 0.0, 0.0, 0.0, 0.0]): _vg.add([_i], _w, 'REPLACE')
_vg = ob_drgluon_fez_hat.vertex_groups.new(name='Hand.L')
for _i, _w in zip([0, 1, 2, 3, 4, 5, 6, 7, 8, 9, 10, 11, 12, 13, 14, 15, 16, 17, 18, 19, 20, 21, 22, 23, 24, 25, 26, 27, 28, 29, 30, 31, 32, 33, 34, 35, 36, 37, 38, 39, 40, 41, 42, 43, 44, 45, 46, 47, 48, 49, 50, 51, 52, 53, 54, 55, 56, 57, 58, 59, 60, 61, 62, 63, 64, 65, 66, 67, 68, 69, 70, 71, 72, 73, 74, 75, 76, 77, 78, 79, 80, 81, 82, 83, 84, 85, 86, 87, 88, 89, 90, 91, 92, 93, 94, 95, 96, 97, 98, 99, 100, 101, 102, 103, 104, 105, 106, 107, 108, 109, 110, 111, 112, 113, 114, 115, 116, 117, 118, 119, 120, 121, 122, 123, 124, 125, 126, 127, 128, 129, 130, 131, 132, 133, 134, 135, 136, 137, 138, 139, 140, 141, 142, 143, 144, 145, 146, 147, 148, 149, 150, 151, 152, 153, 154, 155, 156, 157, 158, 159, 160, 161, 162, 163, 164, 165, 166, 167, 168, 169, 175, 176, 177, 178, 179, 180, 181, 182, 183, 184, 185, 186, 187, 188, 189, 190, 191], [0.0, 0.0, 0.0, 0.0, 0.0, 0.0, 0.0, 0.0, 0.0, 0.0, 0.0, 0.0, 0.0, 0.0, 0.0, 0.0, 0.0, 0.0, 0.0, 0.0, 0.0, 0.0, 0.0, 0.0, 0.0, 0.0, 0.0, 0.0, 0.0, 0.0, 0.0, 0.0, 0.0, 0.0, 0.0, 0.0, 0.0, 0.0, 0.0, 0.0, 0.0, 0.0, 0.0, 0.0, 0.0, 0.0, 0.0, 0.0, 0.0, 0.0, 0.0, 0.0, 0.0, 0.0, 0.0, 0.0, 0.0, 0.0, 0.0, 0.0, 0.0, 0.0, 0.0, 0.0, 0.0, 0.0, 0.0, 0.0, 0.0, 0.0, 0.0, 0.0, 0.0, 0.0, 0.0, 0.0, 0.0, 0.0, 0.0, 0.0, 0.0, 0.0, 0.0, 0.0, 0.0, 0.0, 0.0, 0.0, 0.0, 0.0, 0.0, 0.0, 0.0, 0.0, 0.0, 0.0, 0.0, 0.0, 0.0, 0.0, 0.0, 0.0, 0.0, 0.0, 0.0, 0.0, 0.0, 0.0, 0.0, 0.0, 0.0, 0.0, 0.0, 0.0, 0.0, 0.0, 0.0, 0.0, 0.0, 0.0, 0.0, 0.0, 0.0, 0.0, 0.0, 0.0, 0.0, 0.0, 0.0, 0.0, 0.0, 0.0, 0.0, 0.0, 0.0, 0.0, 0.0, 0.0, 0.0, 0.0, 0.0, 0.0, 0.0, 0.0, 0.0, 0.0, 0.0, 0.0, 0.0, 0.0, 0.0, 0.0, 0.0, 0.0, 0.0, 0.0, 0.0, 0.0, 0.0, 0.0, 0.0, 0.0, 0.0, 0.0, 0.0, 0.0, 0.0, 0.0, 0.0, 0.0, 0.0, 0.0, 0.0, 0.0, 0.0, 0.0, 0.0, 0.0, 0.0, 0.0, 0.0, 0.0, 0.0, 0.0, 0.0, 0.0, 0.0]): _vg.add([_i], _w, 'REPLACE')
_vg = ob_drgluon_fez_hat.vertex_groups.new(name='Shoulder.R')
_vg = ob_drgluon_fez_hat.vertex_groups.new(name='UpperArm.R')
_vg = ob_drgluon_fez_hat.vertex_groups.new(name='LowerArm.R')
_vg = ob_drgluon_fez_hat.vertex_groups.new(name='Hand.R')
_vg = ob_drgluon_fez_hat.vertex_groups.new(name='UpperLeg.L')
_vg = ob_drgluon_fez_hat.vertex_groups.new(name='LowerLeg.L')
_vg = ob_drgluon_fez_hat.vertex_groups.new(name='Foot.L')
_vg = ob_drgluon_fez_hat.vertex_groups.new(name='UpperLeg.R')
_vg = ob_drgluon_fez_hat.vertex_groups.new(name='LowerLeg.R')
_vg = ob_drgluon_fez_hat.vertex_groups.new(name='Foot.R')
_m = ob_drgluon_fez_hat.modifiers.new('Armature', 'ARMATURE')
_m.object = ob_armature

# ---- collection membership
scene.collection.objects.link(ob_armature)
scene.collection.objects.link(ob_drgluon_fez_hat)

# ---- scene / render settings (as saved in the file)
scene.frame_start = 1; scene.frame_end = 24; scene.frame_set(13)
scene.render.engine = 'BLENDER_EEVEE_NEXT'
scene.render.resolution_x = 1024
scene.render.resolution_y = 1024
scene.render.resolution_percentage = 50
scene.render.fps = 25
scene.render.dither_intensity = 0.0
scene.cycles.use_denoising = False
scene.cycles.samples = 128
scene.cycles.sampling_pattern = 'TABULATED_SOBOL'
scene.cycles.use_adaptive_sampling = False
scene.cycles.use_light_tree = False
scene.cycles.blur_glossy = 0.0
scene.cycles.sample_clamp_indirect = 0.0
scene.view_settings.view_transform = 'Standard'
bpy.context.view_layer.update()

# ---- added for rendering (the .blend has no active camera and no usable light): camera, sun
cam_auto = bpy.data.cameras.new('AutoCamera')
cam_auto.lens = 50.0
cam_auto.sensor_width = 36.0
cam_auto.clip_end = 1000.0
ob_auto_camera = bpy.data.objects.new('AutoCamera', cam_auto)
scene.collection.objects.link(ob_auto_camera)
ob_auto_camera.location = (0.654026, -0.741146, 1.71738)
ob_auto_camera.rotation_euler = (1.09748, -7.21219e-08, 0.694738)
scene.camera = ob_auto_camera
light_auto_sun = bpy.data.lights.new('AutoSun', 'SUN')
light_auto_sun.energy = 3.0
light_auto_sun.angle = 0.0523599
ob_auto_sun = bpy.data.objects.new('AutoSun', light_auto_sun)
scene.collection.objects.link(ob_auto_sun)
ob_auto_sun.rotation_euler = (0.872665, 0.174533, 0.523599)
bpy.context.view_layer.update()
